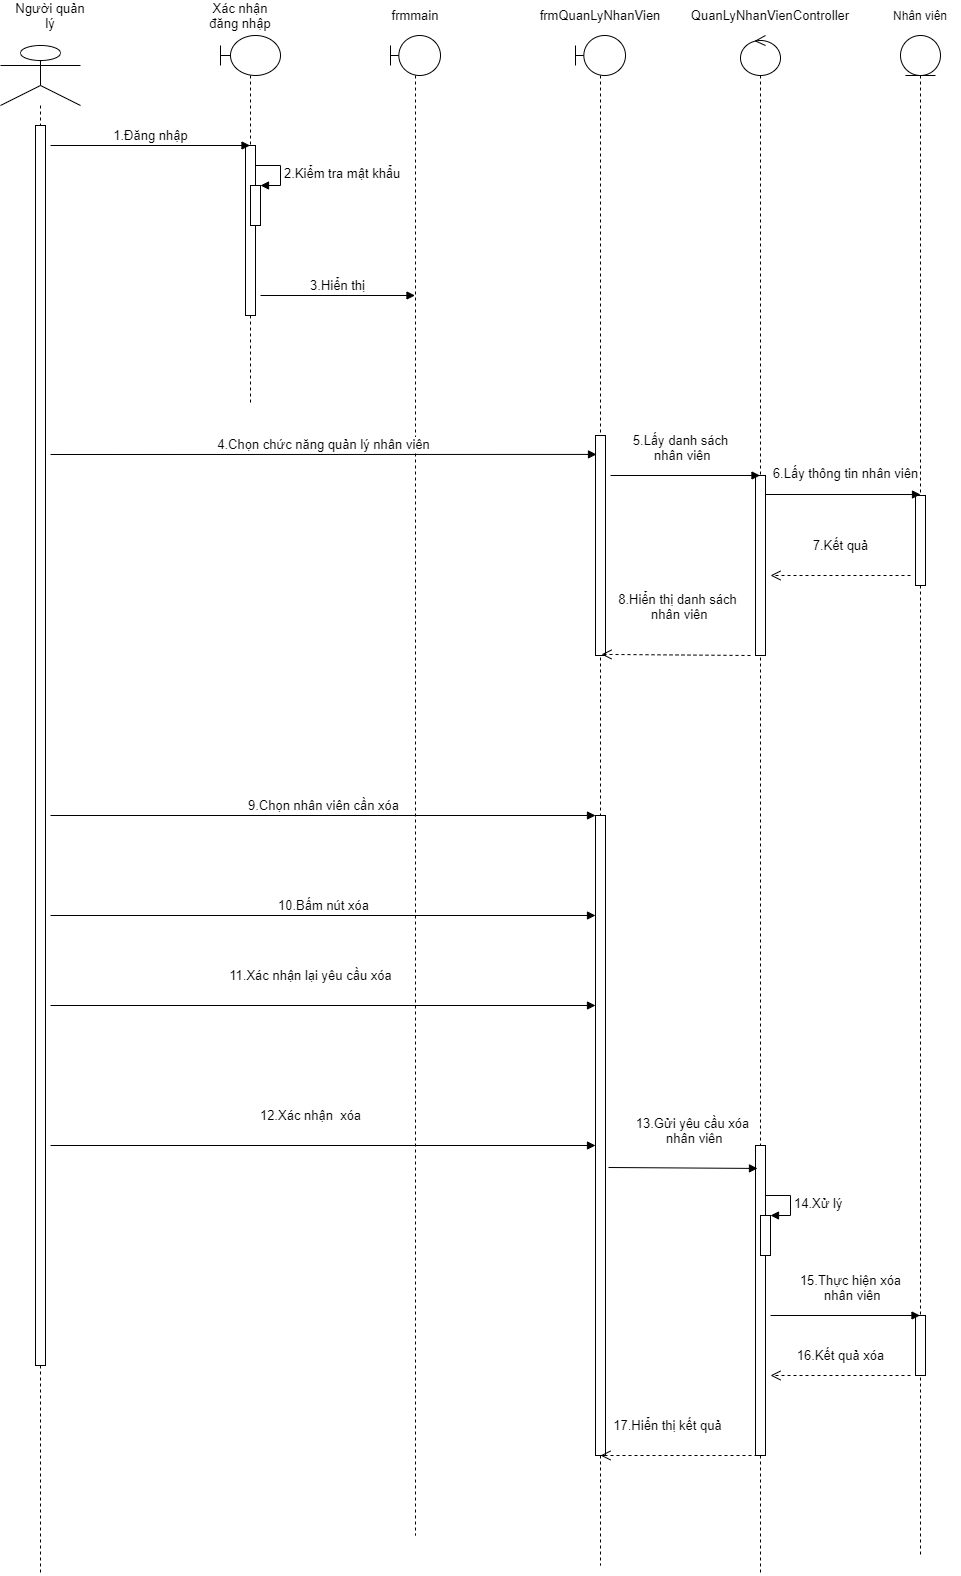

The diagram above was exported from draw.io. Its source (the exported page's mxGraphModel, read from the mxfile embedded in the PNG):
<mxGraphModel dx="868" dy="450" grid="1" gridSize="10" guides="1" tooltips="1" connect="1" arrows="1" fold="1" page="1" pageScale="1" pageWidth="827" pageHeight="1169" math="0" shadow="0">
  <root>
    <mxCell id="0" />
    <mxCell id="1" parent="0" />
    <mxCell id="vn98S7hPYSyPXI_bcVS1-1" value="" style="shape=umlLifeline;participant=umlActor;perimeter=lifelinePerimeter;whiteSpace=wrap;html=1;container=1;collapsible=0;recursiveResize=0;verticalAlign=top;spacingTop=36;outlineConnect=0;size=60;" parent="1" vertex="1">
      <mxGeometry x="130" y="110" width="80" height="1530" as="geometry" />
    </mxCell>
    <mxCell id="vn98S7hPYSyPXI_bcVS1-2" value="" style="html=1;points=[];perimeter=orthogonalPerimeter;" parent="vn98S7hPYSyPXI_bcVS1-1" vertex="1">
      <mxGeometry x="35" y="80" width="10" height="1240" as="geometry" />
    </mxCell>
    <mxCell id="vn98S7hPYSyPXI_bcVS1-3" value="" style="shape=umlLifeline;participant=umlBoundary;perimeter=lifelinePerimeter;whiteSpace=wrap;html=1;container=1;collapsible=0;recursiveResize=0;verticalAlign=top;spacingTop=36;outlineConnect=0;" parent="1" vertex="1">
      <mxGeometry x="350" y="100" width="60" height="370" as="geometry" />
    </mxCell>
    <mxCell id="vn98S7hPYSyPXI_bcVS1-4" value="" style="html=1;points=[];perimeter=orthogonalPerimeter;" parent="vn98S7hPYSyPXI_bcVS1-3" vertex="1">
      <mxGeometry x="25" y="110" width="10" height="170" as="geometry" />
    </mxCell>
    <mxCell id="vn98S7hPYSyPXI_bcVS1-5" value="" style="html=1;points=[];perimeter=orthogonalPerimeter;" parent="vn98S7hPYSyPXI_bcVS1-3" vertex="1">
      <mxGeometry x="30" y="150" width="10" height="40" as="geometry" />
    </mxCell>
    <mxCell id="vn98S7hPYSyPXI_bcVS1-6" value="&lt;font style=&quot;font-size: 13px&quot;&gt;2.Kiểm tra mật khẩu&lt;/font&gt;" style="edgeStyle=orthogonalEdgeStyle;html=1;align=left;spacingLeft=2;endArrow=block;rounded=0;entryX=1;entryY=0;" parent="vn98S7hPYSyPXI_bcVS1-3" target="vn98S7hPYSyPXI_bcVS1-5" edge="1">
      <mxGeometry relative="1" as="geometry">
        <mxPoint x="35" y="130" as="sourcePoint" />
        <Array as="points">
          <mxPoint x="60" y="130" />
        </Array>
      </mxGeometry>
    </mxCell>
    <mxCell id="vn98S7hPYSyPXI_bcVS1-7" value="" style="shape=umlLifeline;participant=umlBoundary;perimeter=lifelinePerimeter;whiteSpace=wrap;html=1;container=1;collapsible=0;recursiveResize=0;verticalAlign=top;spacingTop=36;outlineConnect=0;" parent="1" vertex="1">
      <mxGeometry x="520" y="100" width="50" height="1500" as="geometry" />
    </mxCell>
    <mxCell id="vn98S7hPYSyPXI_bcVS1-8" value="" style="shape=umlLifeline;participant=umlEntity;perimeter=lifelinePerimeter;whiteSpace=wrap;html=1;container=1;collapsible=0;recursiveResize=0;verticalAlign=top;spacingTop=36;outlineConnect=0;" parent="1" vertex="1">
      <mxGeometry x="1030" y="100" width="40" height="1520" as="geometry" />
    </mxCell>
    <mxCell id="vn98S7hPYSyPXI_bcVS1-9" value="" style="html=1;points=[];perimeter=orthogonalPerimeter;" parent="vn98S7hPYSyPXI_bcVS1-8" vertex="1">
      <mxGeometry x="15" y="460" width="10" height="90" as="geometry" />
    </mxCell>
    <mxCell id="vn98S7hPYSyPXI_bcVS1-10" value="" style="html=1;points=[];perimeter=orthogonalPerimeter;" parent="vn98S7hPYSyPXI_bcVS1-8" vertex="1">
      <mxGeometry x="15" y="1280" width="10" height="60" as="geometry" />
    </mxCell>
    <mxCell id="vn98S7hPYSyPXI_bcVS1-11" value="" style="shape=umlLifeline;participant=umlControl;perimeter=lifelinePerimeter;whiteSpace=wrap;html=1;container=1;collapsible=0;recursiveResize=0;verticalAlign=top;spacingTop=36;outlineConnect=0;" parent="1" vertex="1">
      <mxGeometry x="870" y="100" width="40" height="1540" as="geometry" />
    </mxCell>
    <mxCell id="vn98S7hPYSyPXI_bcVS1-12" value="" style="html=1;points=[];perimeter=orthogonalPerimeter;" parent="vn98S7hPYSyPXI_bcVS1-11" vertex="1">
      <mxGeometry x="15" y="440" width="10" height="180" as="geometry" />
    </mxCell>
    <mxCell id="vn98S7hPYSyPXI_bcVS1-13" value="" style="html=1;points=[];perimeter=orthogonalPerimeter;" parent="vn98S7hPYSyPXI_bcVS1-11" vertex="1">
      <mxGeometry x="15" y="1110" width="10" height="310" as="geometry" />
    </mxCell>
    <mxCell id="vn98S7hPYSyPXI_bcVS1-14" value="" style="html=1;points=[];perimeter=orthogonalPerimeter;" parent="vn98S7hPYSyPXI_bcVS1-11" vertex="1">
      <mxGeometry x="20" y="1180" width="10" height="40" as="geometry" />
    </mxCell>
    <mxCell id="vn98S7hPYSyPXI_bcVS1-15" value="&lt;font style=&quot;font-size: 13px&quot;&gt;14.Xử lý&lt;/font&gt;" style="edgeStyle=orthogonalEdgeStyle;html=1;align=left;spacingLeft=2;endArrow=block;rounded=0;entryX=1;entryY=0;" parent="vn98S7hPYSyPXI_bcVS1-11" target="vn98S7hPYSyPXI_bcVS1-14" edge="1">
      <mxGeometry relative="1" as="geometry">
        <mxPoint x="25" y="1160" as="sourcePoint" />
        <Array as="points">
          <mxPoint x="50" y="1160" />
        </Array>
      </mxGeometry>
    </mxCell>
    <mxCell id="vn98S7hPYSyPXI_bcVS1-16" value="&lt;font style=&quot;font-size: 13px&quot;&gt;Người quản lý&lt;/font&gt;" style="text;html=1;strokeColor=none;fillColor=none;align=center;verticalAlign=middle;whiteSpace=wrap;rounded=0;" parent="1" vertex="1">
      <mxGeometry x="140" y="70" width="80" height="20" as="geometry" />
    </mxCell>
    <mxCell id="vn98S7hPYSyPXI_bcVS1-17" value="&lt;font style=&quot;font-size: 13px&quot;&gt;Xác nhận đăng nhập&lt;/font&gt;" style="text;html=1;strokeColor=none;fillColor=none;align=center;verticalAlign=middle;whiteSpace=wrap;rounded=0;" parent="1" vertex="1">
      <mxGeometry x="330" y="70" width="80" height="20" as="geometry" />
    </mxCell>
    <mxCell id="vn98S7hPYSyPXI_bcVS1-18" value="&lt;font style=&quot;font-size: 13px&quot;&gt;frmmain&lt;/font&gt;" style="text;html=1;strokeColor=none;fillColor=none;align=center;verticalAlign=middle;whiteSpace=wrap;rounded=0;" parent="1" vertex="1">
      <mxGeometry x="505" y="70" width="80" height="20" as="geometry" />
    </mxCell>
    <mxCell id="vn98S7hPYSyPXI_bcVS1-19" value="&lt;font style=&quot;font-size: 13px&quot;&gt;frmQuanLyNhanVien&lt;/font&gt;" style="text;html=1;strokeColor=none;fillColor=none;align=center;verticalAlign=middle;whiteSpace=wrap;rounded=0;" parent="1" vertex="1">
      <mxGeometry x="690" y="70" width="80" height="20" as="geometry" />
    </mxCell>
    <mxCell id="vn98S7hPYSyPXI_bcVS1-20" value="Nhân viên" style="text;html=1;strokeColor=none;fillColor=none;align=center;verticalAlign=middle;whiteSpace=wrap;rounded=0;" parent="1" vertex="1">
      <mxGeometry x="1010" y="70" width="80" height="20" as="geometry" />
    </mxCell>
    <mxCell id="vn98S7hPYSyPXI_bcVS1-21" value="" style="shape=umlLifeline;participant=umlBoundary;perimeter=lifelinePerimeter;whiteSpace=wrap;html=1;container=1;collapsible=0;recursiveResize=0;verticalAlign=top;spacingTop=36;outlineConnect=0;" parent="1" vertex="1">
      <mxGeometry x="705" y="100" width="50" height="1530" as="geometry" />
    </mxCell>
    <mxCell id="vn98S7hPYSyPXI_bcVS1-22" value="" style="html=1;points=[];perimeter=orthogonalPerimeter;" parent="vn98S7hPYSyPXI_bcVS1-21" vertex="1">
      <mxGeometry x="20" y="400" width="10" height="220" as="geometry" />
    </mxCell>
    <mxCell id="vn98S7hPYSyPXI_bcVS1-23" value="" style="html=1;points=[];perimeter=orthogonalPerimeter;" parent="vn98S7hPYSyPXI_bcVS1-21" vertex="1">
      <mxGeometry x="20" y="780" width="10" height="640" as="geometry" />
    </mxCell>
    <mxCell id="vn98S7hPYSyPXI_bcVS1-26" value="&lt;font style=&quot;font-size: 13px&quot;&gt;QuanLyNhanVienController&lt;/font&gt;" style="text;html=1;strokeColor=none;fillColor=none;align=center;verticalAlign=middle;whiteSpace=wrap;rounded=0;" parent="1" vertex="1">
      <mxGeometry x="860" y="70" width="80" height="20" as="geometry" />
    </mxCell>
    <mxCell id="vn98S7hPYSyPXI_bcVS1-27" value="&lt;font style=&quot;font-size: 13px&quot;&gt;1.Đăng nhập&lt;/font&gt;" style="html=1;verticalAlign=bottom;endArrow=block;" parent="1" target="vn98S7hPYSyPXI_bcVS1-3" edge="1">
      <mxGeometry width="80" relative="1" as="geometry">
        <mxPoint x="180" y="210" as="sourcePoint" />
        <mxPoint x="260" y="210" as="targetPoint" />
      </mxGeometry>
    </mxCell>
    <mxCell id="vn98S7hPYSyPXI_bcVS1-28" value="&lt;font style=&quot;font-size: 13px&quot;&gt;3.Hiển thị&lt;/font&gt;" style="html=1;verticalAlign=bottom;endArrow=block;" parent="1" target="vn98S7hPYSyPXI_bcVS1-7" edge="1">
      <mxGeometry width="80" relative="1" as="geometry">
        <mxPoint x="390" y="360" as="sourcePoint" />
        <mxPoint x="460" y="360" as="targetPoint" />
      </mxGeometry>
    </mxCell>
    <mxCell id="vn98S7hPYSyPXI_bcVS1-29" value="&lt;font style=&quot;font-size: 13px&quot;&gt;4.Chọn chức năng quản lý nhân viên&lt;/font&gt;" style="html=1;verticalAlign=bottom;endArrow=block;entryX=0.1;entryY=0.086;entryDx=0;entryDy=0;entryPerimeter=0;" parent="1" target="vn98S7hPYSyPXI_bcVS1-22" edge="1">
      <mxGeometry width="80" relative="1" as="geometry">
        <mxPoint x="180" y="519" as="sourcePoint" />
        <mxPoint x="720" y="520" as="targetPoint" />
      </mxGeometry>
    </mxCell>
    <mxCell id="vn98S7hPYSyPXI_bcVS1-30" value="&lt;font style=&quot;font-size: 13px&quot;&gt;5.Lấy danh sách&lt;br&gt;&amp;nbsp;nhân viên&lt;/font&gt;" style="html=1;verticalAlign=bottom;endArrow=block;" parent="1" target="vn98S7hPYSyPXI_bcVS1-11" edge="1">
      <mxGeometry x="-0.0635" y="10" width="80" relative="1" as="geometry">
        <mxPoint x="740" y="540" as="sourcePoint" />
        <mxPoint x="820" y="540" as="targetPoint" />
        <mxPoint as="offset" />
      </mxGeometry>
    </mxCell>
    <mxCell id="vn98S7hPYSyPXI_bcVS1-31" value="&lt;font style=&quot;font-size: 13px&quot;&gt;6.Lấy thông tin nhân viên&lt;/font&gt;" style="html=1;verticalAlign=bottom;endArrow=block;entryX=0.5;entryY=-0.011;entryDx=0;entryDy=0;entryPerimeter=0;" parent="1" target="vn98S7hPYSyPXI_bcVS1-9" edge="1">
      <mxGeometry x="0.0355" y="11" width="80" relative="1" as="geometry">
        <mxPoint x="895" y="559" as="sourcePoint" />
        <mxPoint x="1040" y="560" as="targetPoint" />
        <mxPoint as="offset" />
      </mxGeometry>
    </mxCell>
    <mxCell id="vn98S7hPYSyPXI_bcVS1-32" value="&lt;font style=&quot;font-size: 13px&quot;&gt;7.Kết quả&lt;/font&gt;" style="html=1;verticalAlign=bottom;endArrow=open;dashed=1;endSize=8;" parent="1" edge="1">
      <mxGeometry y="-20" relative="1" as="geometry">
        <mxPoint x="1040" y="640" as="sourcePoint" />
        <mxPoint x="900" y="640" as="targetPoint" />
        <mxPoint as="offset" />
      </mxGeometry>
    </mxCell>
    <mxCell id="vn98S7hPYSyPXI_bcVS1-33" value="&lt;font style=&quot;font-size: 13px&quot;&gt;8.Hiển thị danh sách&lt;br&gt;&lt;font style=&quot;font-size: 13px&quot;&gt;&amp;nbsp;nhân viên&lt;/font&gt;&lt;/font&gt;" style="html=1;verticalAlign=bottom;endArrow=open;dashed=1;endSize=8;entryX=0.6;entryY=0.995;entryDx=0;entryDy=0;entryPerimeter=0;" parent="1" target="vn98S7hPYSyPXI_bcVS1-22" edge="1">
      <mxGeometry x="-0.0141" y="-30" relative="1" as="geometry">
        <mxPoint x="880" y="720" as="sourcePoint" />
        <mxPoint x="740" y="720" as="targetPoint" />
        <mxPoint as="offset" />
      </mxGeometry>
    </mxCell>
    <mxCell id="vn98S7hPYSyPXI_bcVS1-34" value="&lt;font style=&quot;font-size: 13px&quot;&gt;9.Chọn nhân viên cần xóa&lt;/font&gt;" style="html=1;verticalAlign=bottom;endArrow=block;" parent="1" target="vn98S7hPYSyPXI_bcVS1-23" edge="1">
      <mxGeometry width="80" relative="1" as="geometry">
        <mxPoint x="180" y="880" as="sourcePoint" />
        <mxPoint x="729.5" y="880" as="targetPoint" />
      </mxGeometry>
    </mxCell>
    <mxCell id="vn98S7hPYSyPXI_bcVS1-35" value="&lt;font style=&quot;font-size: 13px&quot;&gt;10.Bấm nút xóa&lt;/font&gt;" style="html=1;verticalAlign=bottom;endArrow=block;" parent="1" edge="1">
      <mxGeometry width="80" relative="1" as="geometry">
        <mxPoint x="180" y="980" as="sourcePoint" />
        <mxPoint x="725" y="980" as="targetPoint" />
      </mxGeometry>
    </mxCell>
    <mxCell id="vn98S7hPYSyPXI_bcVS1-36" value="&lt;font style=&quot;font-size: 13px&quot;&gt;11.Xác nhận lại yêu cầu xóa&lt;/font&gt;" style="html=1;verticalAlign=bottom;endArrow=block;" parent="1" edge="1">
      <mxGeometry x="-0.0459" y="20" width="80" relative="1" as="geometry">
        <mxPoint x="180" y="1070" as="sourcePoint" />
        <mxPoint x="725" y="1070" as="targetPoint" />
        <mxPoint as="offset" />
      </mxGeometry>
    </mxCell>
    <mxCell id="vn98S7hPYSyPXI_bcVS1-37" value="&lt;font style=&quot;font-size: 13px&quot;&gt;&lt;font style=&quot;font-size: 13px&quot;&gt;13.Gửi yêu cầu xóa&lt;br&gt;&lt;/font&gt;&lt;font style=&quot;font-size: 13px&quot;&gt;&amp;nbsp;nhân viên&lt;/font&gt;&lt;/font&gt;" style="html=1;verticalAlign=bottom;endArrow=block;exitX=1.3;exitY=0.55;exitDx=0;exitDy=0;exitPerimeter=0;entryX=0.2;entryY=0.074;entryDx=0;entryDy=0;entryPerimeter=0;" parent="1" target="vn98S7hPYSyPXI_bcVS1-13" edge="1" source="vn98S7hPYSyPXI_bcVS1-23">
      <mxGeometry x="0.1268" y="20" width="80" relative="1" as="geometry">
        <mxPoint x="734" y="1238" as="sourcePoint" />
        <mxPoint x="880" y="1232" as="targetPoint" />
        <mxPoint as="offset" />
      </mxGeometry>
    </mxCell>
    <mxCell id="vn98S7hPYSyPXI_bcVS1-38" value="&lt;font style=&quot;font-size: 13px&quot;&gt;15.Thực hiện xóa&lt;br&gt;&amp;nbsp;nhân viên&lt;/font&gt;" style="html=1;verticalAlign=bottom;endArrow=block;" parent="1" target="vn98S7hPYSyPXI_bcVS1-8" edge="1">
      <mxGeometry x="0.0702" y="10" width="80" relative="1" as="geometry">
        <mxPoint x="900" y="1380" as="sourcePoint" />
        <mxPoint x="980" y="1380" as="targetPoint" />
        <mxPoint as="offset" />
      </mxGeometry>
    </mxCell>
    <mxCell id="vn98S7hPYSyPXI_bcVS1-39" value="&lt;font style=&quot;font-size: 13px&quot;&gt;16.Kết quả xóa&lt;/font&gt;" style="html=1;verticalAlign=bottom;endArrow=open;dashed=1;endSize=8;" parent="1" edge="1">
      <mxGeometry y="-10" relative="1" as="geometry">
        <mxPoint x="1040" y="1440" as="sourcePoint" />
        <mxPoint x="900" y="1440" as="targetPoint" />
        <mxPoint as="offset" />
      </mxGeometry>
    </mxCell>
    <mxCell id="vn98S7hPYSyPXI_bcVS1-40" value="&lt;font style=&quot;font-size: 13px&quot;&gt;17.Hiển thị kết quả&lt;/font&gt;" style="html=1;verticalAlign=bottom;endArrow=open;dashed=1;endSize=8;exitX=0.2;exitY=1;exitDx=0;exitDy=0;exitPerimeter=0;" parent="1" source="vn98S7hPYSyPXI_bcVS1-13" edge="1">
      <mxGeometry x="0.1429" y="-20" relative="1" as="geometry">
        <mxPoint x="880" y="1520" as="sourcePoint" />
        <mxPoint x="730" y="1520" as="targetPoint" />
        <mxPoint as="offset" />
      </mxGeometry>
    </mxCell>
    <mxCell id="vn98S7hPYSyPXI_bcVS1-41" value="&lt;font style=&quot;font-size: 13px&quot;&gt;12.Xác nhận&amp;nbsp; xóa&lt;/font&gt;" style="html=1;verticalAlign=bottom;endArrow=block;" parent="1" edge="1">
      <mxGeometry x="-0.0459" y="20" width="80" relative="1" as="geometry">
        <mxPoint x="180" y="1210" as="sourcePoint" />
        <mxPoint x="725" y="1210" as="targetPoint" />
        <mxPoint as="offset" />
      </mxGeometry>
    </mxCell>
  </root>
</mxGraphModel>